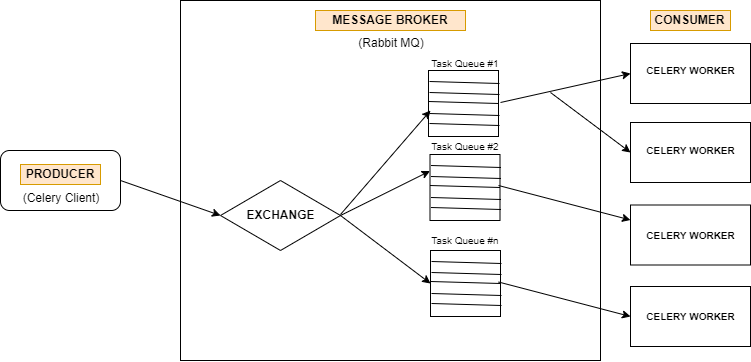

The diagram above was exported from draw.io. Its source (the exported page's mxGraphModel, read from the mxfile embedded in the PNG):
<mxGraphModel dx="1205" dy="492" grid="1" gridSize="10" guides="1" tooltips="1" connect="1" arrows="1" fold="1" page="1" pageScale="1" pageWidth="827" pageHeight="1169" math="0" shadow="0">
  <root>
    <mxCell id="0" />
    <mxCell id="1" parent="0" />
    <mxCell id="c_WdduxWAcuM93iJYTW0-1" value="" style="rounded=1;whiteSpace=wrap;html=1;" vertex="1" parent="1">
      <mxGeometry x="30" y="180" width="120" height="60" as="geometry" />
    </mxCell>
    <mxCell id="c_WdduxWAcuM93iJYTW0-2" value="PRODUCER" style="text;html=1;strokeColor=#d79b00;fillColor=#ffe6cc;align=center;verticalAlign=middle;whiteSpace=wrap;rounded=0;fontStyle=1" vertex="1" parent="1">
      <mxGeometry x="50" y="194" width="80" height="20" as="geometry" />
    </mxCell>
    <mxCell id="c_WdduxWAcuM93iJYTW0-6" value="" style="rounded=0;whiteSpace=wrap;html=1;" vertex="1" parent="1">
      <mxGeometry x="210" y="30" width="420" height="360" as="geometry" />
    </mxCell>
    <mxCell id="c_WdduxWAcuM93iJYTW0-7" value="" style="rhombus;whiteSpace=wrap;html=1;" vertex="1" parent="1">
      <mxGeometry x="250" y="210" width="120" height="70" as="geometry" />
    </mxCell>
    <mxCell id="c_WdduxWAcuM93iJYTW0-8" value="EXCHANGE" style="text;html=1;align=center;verticalAlign=middle;whiteSpace=wrap;rounded=0;fontStyle=1" vertex="1" parent="1">
      <mxGeometry x="275" y="234.5" width="70" height="19" as="geometry" />
    </mxCell>
    <mxCell id="c_WdduxWAcuM93iJYTW0-11" value="" style="endArrow=classic;html=1;entryX=0;entryY=0.5;entryDx=0;entryDy=0;" edge="1" parent="1" target="c_WdduxWAcuM93iJYTW0-7">
      <mxGeometry width="50" height="50" relative="1" as="geometry">
        <mxPoint x="150" y="210" as="sourcePoint" />
        <mxPoint x="200" y="160" as="targetPoint" />
      </mxGeometry>
    </mxCell>
    <mxCell id="c_WdduxWAcuM93iJYTW0-12" value="(Celery Client)" style="text;html=1;strokeColor=none;fillColor=none;align=center;verticalAlign=middle;whiteSpace=wrap;rounded=0;direction=south;" vertex="1" parent="1">
      <mxGeometry x="42.5" y="212" width="95" height="30" as="geometry" />
    </mxCell>
    <mxCell id="c_WdduxWAcuM93iJYTW0-17" value="" style="rounded=0;whiteSpace=wrap;html=1;" vertex="1" parent="1">
      <mxGeometry x="458" y="100" width="70" height="66" as="geometry" />
    </mxCell>
    <mxCell id="c_WdduxWAcuM93iJYTW0-18" value="" style="endArrow=none;html=1;" edge="1" parent="1">
      <mxGeometry width="50" height="50" relative="1" as="geometry">
        <mxPoint x="458" y="131" as="sourcePoint" />
        <mxPoint x="528" y="133" as="targetPoint" />
      </mxGeometry>
    </mxCell>
    <mxCell id="c_WdduxWAcuM93iJYTW0-19" value="" style="endArrow=none;html=1;" edge="1" parent="1">
      <mxGeometry width="50" height="50" relative="1" as="geometry">
        <mxPoint x="459" y="143" as="sourcePoint" />
        <mxPoint x="529" y="145" as="targetPoint" />
      </mxGeometry>
    </mxCell>
    <mxCell id="c_WdduxWAcuM93iJYTW0-20" value="" style="endArrow=none;html=1;" edge="1" parent="1">
      <mxGeometry width="50" height="50" relative="1" as="geometry">
        <mxPoint x="459" y="153" as="sourcePoint" />
        <mxPoint x="529" y="155" as="targetPoint" />
      </mxGeometry>
    </mxCell>
    <mxCell id="c_WdduxWAcuM93iJYTW0-21" value="" style="endArrow=none;html=1;" edge="1" parent="1">
      <mxGeometry width="50" height="50" relative="1" as="geometry">
        <mxPoint x="459" y="122" as="sourcePoint" />
        <mxPoint x="529" y="124" as="targetPoint" />
      </mxGeometry>
    </mxCell>
    <mxCell id="c_WdduxWAcuM93iJYTW0-22" value="" style="endArrow=none;html=1;" edge="1" parent="1">
      <mxGeometry width="50" height="50" relative="1" as="geometry">
        <mxPoint x="459" y="111" as="sourcePoint" />
        <mxPoint x="529" y="113" as="targetPoint" />
      </mxGeometry>
    </mxCell>
    <mxCell id="c_WdduxWAcuM93iJYTW0-23" value="" style="rounded=0;whiteSpace=wrap;html=1;" vertex="1" parent="1">
      <mxGeometry x="459.5" y="184" width="70" height="66" as="geometry" />
    </mxCell>
    <mxCell id="c_WdduxWAcuM93iJYTW0-24" value="" style="endArrow=none;html=1;" edge="1" parent="1">
      <mxGeometry width="50" height="50" relative="1" as="geometry">
        <mxPoint x="459.5" y="215" as="sourcePoint" />
        <mxPoint x="529.5" y="217" as="targetPoint" />
      </mxGeometry>
    </mxCell>
    <mxCell id="c_WdduxWAcuM93iJYTW0-25" value="" style="endArrow=none;html=1;" edge="1" parent="1">
      <mxGeometry width="50" height="50" relative="1" as="geometry">
        <mxPoint x="460.5" y="227" as="sourcePoint" />
        <mxPoint x="530.5" y="229" as="targetPoint" />
      </mxGeometry>
    </mxCell>
    <mxCell id="c_WdduxWAcuM93iJYTW0-26" value="" style="endArrow=none;html=1;" edge="1" parent="1">
      <mxGeometry width="50" height="50" relative="1" as="geometry">
        <mxPoint x="460.5" y="237" as="sourcePoint" />
        <mxPoint x="530.5" y="239" as="targetPoint" />
      </mxGeometry>
    </mxCell>
    <mxCell id="c_WdduxWAcuM93iJYTW0-27" value="" style="endArrow=none;html=1;" edge="1" parent="1">
      <mxGeometry width="50" height="50" relative="1" as="geometry">
        <mxPoint x="460.5" y="206" as="sourcePoint" />
        <mxPoint x="530.5" y="208" as="targetPoint" />
      </mxGeometry>
    </mxCell>
    <mxCell id="c_WdduxWAcuM93iJYTW0-28" value="" style="endArrow=none;html=1;" edge="1" parent="1">
      <mxGeometry width="50" height="50" relative="1" as="geometry">
        <mxPoint x="460.5" y="195" as="sourcePoint" />
        <mxPoint x="530.5" y="197" as="targetPoint" />
      </mxGeometry>
    </mxCell>
    <mxCell id="c_WdduxWAcuM93iJYTW0-30" value="" style="rounded=0;whiteSpace=wrap;html=1;" vertex="1" parent="1">
      <mxGeometry x="460" y="280" width="70" height="66" as="geometry" />
    </mxCell>
    <mxCell id="c_WdduxWAcuM93iJYTW0-31" value="" style="endArrow=none;html=1;" edge="1" parent="1">
      <mxGeometry width="50" height="50" relative="1" as="geometry">
        <mxPoint x="460" y="311" as="sourcePoint" />
        <mxPoint x="530" y="313" as="targetPoint" />
      </mxGeometry>
    </mxCell>
    <mxCell id="c_WdduxWAcuM93iJYTW0-32" value="" style="endArrow=none;html=1;" edge="1" parent="1">
      <mxGeometry width="50" height="50" relative="1" as="geometry">
        <mxPoint x="461" y="323" as="sourcePoint" />
        <mxPoint x="531" y="325" as="targetPoint" />
      </mxGeometry>
    </mxCell>
    <mxCell id="c_WdduxWAcuM93iJYTW0-33" value="" style="endArrow=none;html=1;" edge="1" parent="1">
      <mxGeometry width="50" height="50" relative="1" as="geometry">
        <mxPoint x="461" y="333" as="sourcePoint" />
        <mxPoint x="531" y="335" as="targetPoint" />
      </mxGeometry>
    </mxCell>
    <mxCell id="c_WdduxWAcuM93iJYTW0-34" value="" style="endArrow=none;html=1;" edge="1" parent="1">
      <mxGeometry width="50" height="50" relative="1" as="geometry">
        <mxPoint x="461" y="302" as="sourcePoint" />
        <mxPoint x="531" y="304" as="targetPoint" />
      </mxGeometry>
    </mxCell>
    <mxCell id="c_WdduxWAcuM93iJYTW0-35" value="" style="endArrow=none;html=1;" edge="1" parent="1">
      <mxGeometry width="50" height="50" relative="1" as="geometry">
        <mxPoint x="461" y="291" as="sourcePoint" />
        <mxPoint x="531" y="293" as="targetPoint" />
      </mxGeometry>
    </mxCell>
    <mxCell id="c_WdduxWAcuM93iJYTW0-36" value="MESSAGE BROKER" style="text;html=1;strokeColor=#d79b00;fillColor=#ffe6cc;align=center;verticalAlign=middle;whiteSpace=wrap;rounded=0;fontStyle=1" vertex="1" parent="1">
      <mxGeometry x="345" y="40" width="150" height="20" as="geometry" />
    </mxCell>
    <mxCell id="c_WdduxWAcuM93iJYTW0-37" value="(Rabbit MQ)" style="text;html=1;strokeColor=none;fillColor=none;align=center;verticalAlign=middle;whiteSpace=wrap;rounded=0;" vertex="1" parent="1">
      <mxGeometry x="370" y="62" width="100" height="20" as="geometry" />
    </mxCell>
    <mxCell id="c_WdduxWAcuM93iJYTW0-39" value="" style="endArrow=classic;html=1;entryX=0;entryY=0.5;entryDx=0;entryDy=0;" edge="1" parent="1" target="c_WdduxWAcuM93iJYTW0-30">
      <mxGeometry width="50" height="50" relative="1" as="geometry">
        <mxPoint x="370" y="244.9999999999999" as="sourcePoint" />
        <mxPoint x="470" y="279.9999999999999" as="targetPoint" />
      </mxGeometry>
    </mxCell>
    <mxCell id="c_WdduxWAcuM93iJYTW0-40" value="" style="endArrow=classic;html=1;entryX=0;entryY=0.25;entryDx=0;entryDy=0;" edge="1" parent="1" target="c_WdduxWAcuM93iJYTW0-23">
      <mxGeometry width="50" height="50" relative="1" as="geometry">
        <mxPoint x="370" y="244.9999999999999" as="sourcePoint" />
        <mxPoint x="450" y="200" as="targetPoint" />
      </mxGeometry>
    </mxCell>
    <mxCell id="c_WdduxWAcuM93iJYTW0-41" value="" style="endArrow=classic;html=1;" edge="1" parent="1">
      <mxGeometry width="50" height="50" relative="1" as="geometry">
        <mxPoint x="370" y="244" as="sourcePoint" />
        <mxPoint x="460" y="140" as="targetPoint" />
      </mxGeometry>
    </mxCell>
    <mxCell id="c_WdduxWAcuM93iJYTW0-42" value="" style="rounded=0;whiteSpace=wrap;html=1;" vertex="1" parent="1">
      <mxGeometry x="660" y="73" width="120" height="60" as="geometry" />
    </mxCell>
    <mxCell id="c_WdduxWAcuM93iJYTW0-43" value="" style="rounded=0;whiteSpace=wrap;html=1;" vertex="1" parent="1">
      <mxGeometry x="660" y="152" width="120" height="60" as="geometry" />
    </mxCell>
    <mxCell id="c_WdduxWAcuM93iJYTW0-44" value="" style="rounded=0;whiteSpace=wrap;html=1;" vertex="1" parent="1">
      <mxGeometry x="660" y="234.5" width="120" height="60" as="geometry" />
    </mxCell>
    <mxCell id="c_WdduxWAcuM93iJYTW0-45" value="" style="rounded=0;whiteSpace=wrap;html=1;" vertex="1" parent="1">
      <mxGeometry x="660" y="316" width="120" height="60" as="geometry" />
    </mxCell>
    <mxCell id="c_WdduxWAcuM93iJYTW0-46" value="Task Queue #1" style="text;html=1;strokeColor=none;fillColor=none;align=center;verticalAlign=middle;whiteSpace=wrap;rounded=0;fontSize=10;" vertex="1" parent="1">
      <mxGeometry x="444.5" y="83" width="100" height="20" as="geometry" />
    </mxCell>
    <mxCell id="c_WdduxWAcuM93iJYTW0-47" value="Task Queue #2&lt;span style=&quot;font-family: &amp;#34;helvetica&amp;#34; , &amp;#34;arial&amp;#34; , sans-serif ; font-size: 0px ; white-space: nowrap&quot;&gt;%3CmxGraphModel%3E%3Croot%3E%3CmxCell%20id%3D%220%22%2F%3E%3CmxCell%20id%3D%221%22%20parent%3D%220%22%2F%3E%3CmxCell%20id%3D%222%22%20value%3D%22Task%20Queue%20%231%22%20style%3D%22text%3Bhtml%3D1%3BstrokeColor%3Dnone%3BfillColor%3Dnone%3Balign%3Dcenter%3BverticalAlign%3Dmiddle%3BwhiteSpace%3Dwrap%3Brounded%3D0%3BfontSize%3D10%3B%22%20vertex%3D%221%22%20parent%3D%221%22%3E%3CmxGeometry%20x%3D%22444.5%22%20y%3D%2283%22%20width%3D%22100%22%20height%3D%2220%22%20as%3D%22geometry%22%2F%3E%3C%2FmxCell%3E%3C%2Froot%3E%3C%2FmxGraphModel%3E&lt;/span&gt;" style="text;html=1;strokeColor=none;fillColor=none;align=center;verticalAlign=middle;whiteSpace=wrap;rounded=0;fontSize=10;" vertex="1" parent="1">
      <mxGeometry x="444.5" y="166" width="100" height="20" as="geometry" />
    </mxCell>
    <mxCell id="c_WdduxWAcuM93iJYTW0-48" value="Task Queue #n" style="text;html=1;strokeColor=none;fillColor=none;align=center;verticalAlign=middle;whiteSpace=wrap;rounded=0;fontSize=10;" vertex="1" parent="1">
      <mxGeometry x="444.5" y="260" width="100" height="20" as="geometry" />
    </mxCell>
    <mxCell id="c_WdduxWAcuM93iJYTW0-49" value="" style="endArrow=classic;html=1;fontSize=10;entryX=0;entryY=0.5;entryDx=0;entryDy=0;" edge="1" parent="1" target="c_WdduxWAcuM93iJYTW0-42">
      <mxGeometry width="50" height="50" relative="1" as="geometry">
        <mxPoint x="530" y="132" as="sourcePoint" />
        <mxPoint x="620" y="82" as="targetPoint" />
        <Array as="points" />
      </mxGeometry>
    </mxCell>
    <mxCell id="c_WdduxWAcuM93iJYTW0-50" value="" style="endArrow=classic;html=1;fontSize=10;entryX=0;entryY=0.5;entryDx=0;entryDy=0;" edge="1" parent="1" target="c_WdduxWAcuM93iJYTW0-43">
      <mxGeometry width="50" height="50" relative="1" as="geometry">
        <mxPoint x="580" y="122" as="sourcePoint" />
        <mxPoint x="630" y="72" as="targetPoint" />
      </mxGeometry>
    </mxCell>
    <mxCell id="c_WdduxWAcuM93iJYTW0-51" value="" style="endArrow=classic;html=1;fontSize=10;entryX=0;entryY=0.25;entryDx=0;entryDy=0;" edge="1" parent="1" target="c_WdduxWAcuM93iJYTW0-44">
      <mxGeometry width="50" height="50" relative="1" as="geometry">
        <mxPoint x="528" y="215" as="sourcePoint" />
        <mxPoint x="658" y="186" as="targetPoint" />
        <Array as="points" />
      </mxGeometry>
    </mxCell>
    <mxCell id="c_WdduxWAcuM93iJYTW0-52" value="" style="endArrow=classic;html=1;fontSize=10;entryX=0;entryY=0.25;entryDx=0;entryDy=0;" edge="1" parent="1">
      <mxGeometry width="50" height="50" relative="1" as="geometry">
        <mxPoint x="528" y="311.4999999999999" as="sourcePoint" />
        <mxPoint x="660" y="346" as="targetPoint" />
        <Array as="points" />
      </mxGeometry>
    </mxCell>
    <mxCell id="c_WdduxWAcuM93iJYTW0-53" value="CELERY WORKER" style="text;html=1;align=center;verticalAlign=middle;whiteSpace=wrap;rounded=0;fontSize=10;fontStyle=1" vertex="1" parent="1">
      <mxGeometry x="665" y="90" width="110" height="20" as="geometry" />
    </mxCell>
    <mxCell id="c_WdduxWAcuM93iJYTW0-54" value="CELERY WORKER" style="text;html=1;align=center;verticalAlign=middle;whiteSpace=wrap;rounded=0;fontSize=10;fontStyle=1" vertex="1" parent="1">
      <mxGeometry x="665" y="170" width="110" height="20" as="geometry" />
    </mxCell>
    <mxCell id="c_WdduxWAcuM93iJYTW0-55" value="CELERY WORKER" style="text;html=1;align=center;verticalAlign=middle;whiteSpace=wrap;rounded=0;fontSize=10;fontStyle=1" vertex="1" parent="1">
      <mxGeometry x="665" y="254.5" width="110" height="20" as="geometry" />
    </mxCell>
    <mxCell id="c_WdduxWAcuM93iJYTW0-56" value="CELERY WORKER" style="text;html=1;align=center;verticalAlign=middle;whiteSpace=wrap;rounded=0;fontSize=10;fontStyle=1" vertex="1" parent="1">
      <mxGeometry x="665" y="336" width="110" height="20" as="geometry" />
    </mxCell>
    <mxCell id="c_WdduxWAcuM93iJYTW0-58" value="CONSUMER" style="text;html=1;strokeColor=#d79b00;fillColor=#ffe6cc;align=center;verticalAlign=middle;whiteSpace=wrap;rounded=0;fontStyle=1" vertex="1" parent="1">
      <mxGeometry x="680" y="40" width="80" height="20" as="geometry" />
    </mxCell>
  </root>
</mxGraphModel>